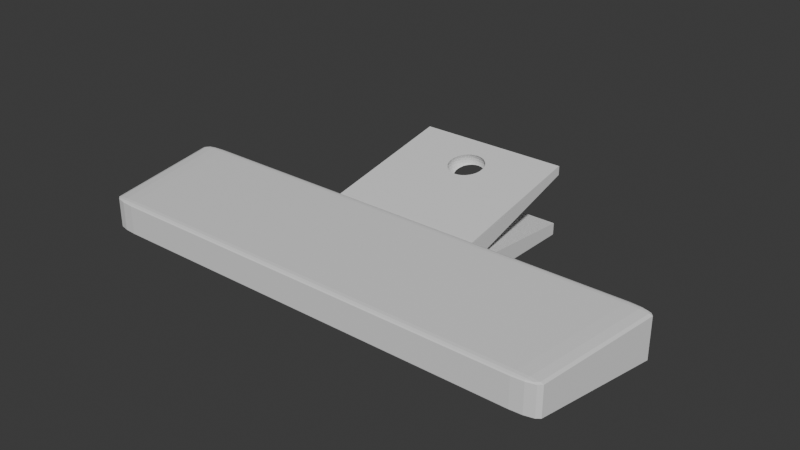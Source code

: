 # Source: ChipClip.blend  (saved by Blender 4.0.36; exported with 4.5.12 LTS)
import bpy
from mathutils import Matrix  # noqa: F401  (used for matrix-valued properties, if any)

bpy.ops.wm.read_factory_settings(use_empty=True)
scene = bpy.context.scene
scene.name = 'Scene'

# ---- collections
col_collection = bpy.data.collections.new('Collection'); scene.collection.children.link(col_collection)

# ---- materials (node trees are filled in below, after node groups)
mat_material_002 = bpy.data.materials.new('Material.002')
mat_material_002.use_transparent_shadow = False

# ---- material node trees
mat_material_002.use_nodes = True; mat_material_002.node_tree.nodes.clear()
_N = mat_material_002.node_tree.nodes; _L = mat_material_002.node_tree.links
n0 = _N.new('ShaderNodeBsdfPrincipled'); n0.name = 'Principled BSDF'; n0.location = (10, 300)
n0.inputs[3].default_value = 1.45
n1 = _N.new('ShaderNodeOutputMaterial'); n1.name = 'Material Output'; n1.location = (300, 300)
_L.new(n0.outputs[0], n1.inputs[0])
n1.is_active_output = True

# ---- world
world_world = bpy.data.worlds.new('World'); scene.world = world_world
world_world.use_nodes = True; world_world.node_tree.nodes.clear()
_N = world_world.node_tree.nodes; _L = world_world.node_tree.links
n0 = _N.new('ShaderNodeOutputWorld'); n0.name = 'World Output'; n0.location = (300, 300)
n1 = _N.new('ShaderNodeBackground'); n1.name = 'Background'; n1.location = (10, 300)
n1.inputs[0].default_value = (0.05088, 0.05088, 0.05088, 1.0)
_L.new(n1.outputs[0], n0.inputs[0])
n0.is_active_output = True
world_world.color = (0.05088, 0.05088, 0.05088)
world_world.use_sun_shadow = False
world_world.sun_shadow_jitter_overblur = 0.0

# ---- meshes
me_cube_001 = bpy.data.meshes.new('Cube.001')
me_cube_001.from_pydata([(-0.9964, 0.9079, 0.0), (-0.9859, 0.9538, 0.0), (0.01154, 2.19, 1.244), (-0.9534, 0.9876, 0.0), (0.01154, 2.149, 1.471), (-0.9078, 1.0, 0.0), (0.01154, 2.143, 1.594), (-0.9253, -0.9079, 0.0), (-0.9112, -0.9538, 0.0), (-0.876, -0.9876, 5.96e-08), (-0.8295, -1.0, 0.0), (-0.833, -0.9087, -0.7421), (-0.8295, -1.0, -0.6376), (0.001412, 2.229, 1.149), (-0.9253, -0.9079, -0.6492), (-0.0003687, 2.195, 1.244), (-0.8312, -0.9544, -0.7238), (-0.001692, 2.17, 1.353), (-0.879, -0.9084, -0.7295), (-0.002506, 2.154, 1.471), (-0.8754, -0.9522, -0.7118), (-0.002782, 2.149, 1.594), (-0.876, -0.9876, -0.639), (-0.8299, -0.9879, -0.6854), (-0.8745, -0.9758, -0.6848), (-0.9129, -0.9081, -0.6954), (-0.9112, -0.9538, -0.6433), (-0.8992, -0.952, -0.6878), (-0.8295, -1.0, 0.6376), (-0.833, -0.9087, 0.7421), (-0.9253, -0.9079, 0.6492), (-0.8299, -0.9879, 0.6854), (-0.008323, 2.24, 1.149), (-0.876, -0.9876, 0.639), (-0.01182, 2.208, 1.244), (-0.8745, -0.9758, 0.6848), (-0.879, -0.9084, 0.7295), (-0.01441, 2.184, 1.353), (-0.8312, -0.9544, 0.7238), (-0.01601, 2.17, 1.471), (-0.8754, -0.9522, 0.7118), (-0.01655, 2.165, 1.594), (-0.9112, -0.9538, 0.6433), (-0.9129, -0.9081, 0.6954), (-0.8992, -0.952, 0.6878), (-0.9042, 0.9087, -0.9877), (-0.9964, 0.9079, -0.8946), (-0.9078, 1.0, -0.9078), (-0.9502, 0.9084, -0.975), (-0.906, 0.9544, -0.9817), (-0.95, 0.9522, -0.9692), (-0.9859, 0.9538, -0.901), (-0.9841, 0.9082, -0.9409), (-0.01729, 2.259, 1.149), (-0.02236, 2.23, 1.244), (-0.9738, 0.952, -0.9451), (-0.9073, 0.9879, -0.9524), (-0.02613, 2.208, 1.353), (-0.9534, 0.9876, -0.9059), (-0.02845, 2.195, 1.471), (-0.951, 0.9758, -0.9485), (-0.02924, 2.19, 1.594), (-0.9042, 0.9087, 0.9877), (-0.9078, 1.0, 0.9078), (-0.9964, 0.9079, 0.8946), (-0.906, 0.9544, 0.9817), (-0.9502, 0.9084, 0.975), (-0.95, 0.9522, 0.9692), (-0.9534, 0.9876, 0.9059), (-0.9073, 0.9879, 0.9524), (-0.951, 0.9758, 0.9485), (-0.9841, 0.9082, 0.9409), (-0.9859, 0.9538, 0.901), (-0.02516, 2.284, 1.149), (-0.03161, 2.259, 1.244), (-0.9738, 0.952, 0.9451), (0.833, -0.9087, -0.7421), (-0.03641, 2.24, 1.353), (-0.03936, 2.229, 1.471), (0.9253, -0.9079, -0.6492), (-0.04036, 2.225, 1.594), (0.8295, -1.0, -0.6376), (0.879, -0.9084, -0.7295), (0.8312, -0.9544, -0.7238), (0.8754, -0.9522, -0.7118), (0.9112, -0.9538, -0.6433), (0.9129, -0.9081, -0.6954), (0.8992, -0.952, -0.6878), (0.8299, -0.9879, -0.6854), (0.876, -0.9876, -0.639), (0.8745, -0.9758, -0.6848), (0.833, -0.9087, 0.7421), (-0.03161, 2.314, 1.149), (0.8295, -1.0, 0.6376), (-0.0392, 2.294, 1.244), (0.9253, -0.9079, 0.6492), (0.8312, -0.9544, 0.7238), (-0.04484, 2.28, 1.353), (0.879, -0.9084, 0.7295), (-0.04831, 2.271, 1.471), (0.8754, -0.9522, 0.7118), (-0.04948, 2.268, 1.594), (0.876, -0.9876, 0.639), (0.8299, -0.9879, 0.6854), (0.8745, -0.9758, 0.6848), (0.9129, -0.9081, 0.6954), (0.9112, -0.9538, 0.6433), (0.8992, -0.952, 0.6878), (0.9042, 0.9087, -0.9877), (0.9078, 1.0, -0.9078), (0.9964, 0.9079, -0.8946), (0.906, 0.9544, -0.9817), (0.9502, 0.9084, -0.975), (0.95, 0.9522, -0.9692), (-0.03641, 2.348, 1.149), (-0.04484, 2.335, 1.244), (0.9534, 0.9876, -0.9059), (-0.0511, 2.325, 1.353), (0.9073, 0.9879, -0.9524), (0.951, 0.9758, -0.9485), (-0.05496, 2.319, 1.471), (0.9841, 0.9082, -0.9409), (-0.05626, 2.316, 1.594), (0.9859, 0.9538, -0.901), (0.9738, 0.952, -0.9451), (0.9042, 0.9087, 0.9877), (0.9964, 0.9079, 0.8946), (0.9078, 1.0, 0.9078), (0.9502, 0.9084, 0.975), (0.906, 0.9544, 0.9817), (0.95, 0.9522, 0.9692), (0.9859, 0.9538, 0.901), (0.9841, 0.9082, 0.9409), (0.9738, 0.952, 0.9451), (-0.04831, 2.378, 1.244), (0.9073, 0.9879, 0.9524), (0.9534, 0.9876, 0.9059), (-0.05496, 2.373, 1.353), (0.951, 0.9758, 0.9485), (-0.05906, 2.37, 1.471), (0.9964, 0.9079, 0.0), (-0.06044, 2.369, 1.594), (-0.05906, 2.37, 1.717), (0.9859, 0.9538, 0.0), (0.9534, 0.9876, 0.0), (0.9078, 1.0, 0.0), (0.8295, -1.0, 0.0), (0.876, -0.9876, 5.96e-08), (0.9112, -0.9538, 5.96e-08), (0.9253, -0.9079, 0.0), (-0.2794, 0.9087, -0.9877), (-0.2799, 0.9544, -0.9817), (-0.2803, 0.9879, -0.9524), (-0.2805, 1.0, -0.9078), (-0.2794, 0.9087, 0.9877), (-0.04948, 2.424, 1.244), (-0.2799, 0.9544, 0.9817), (-0.05626, 2.424, 1.353), (-0.2803, 0.9879, 0.9524), (-0.06044, 2.424, 1.471), (-0.2805, 1.0, 0.9078), (-0.06185, 2.424, 1.594), (-0.06044, 2.424, 1.717), (-0.2574, -0.9087, -0.7421), (-0.2568, -0.9544, -0.7238), (-0.2564, -0.9879, -0.6854), (-0.2563, -1.0, -0.6376), (-0.2574, -0.9087, 0.7421), (-0.2568, -0.9544, 0.7238), (-0.2564, -0.9879, 0.6854), (-0.2563, -1.0, 0.6376), (-0.2805, 1.0, 0.0), (-0.2563, -1.0, 0.0), (0.313, 0.9544, -0.9817), (0.3135, 0.9879, -0.9524), (-0.04831, 2.469, 1.244), (0.3137, 1.0, -0.9078), (-0.05496, 2.475, 1.353), (-0.05906, 2.478, 1.471), (0.3124, 0.9087, 0.9877), (0.2878, -0.9087, -0.7421), (-0.06044, 2.479, 1.594), (0.2872, -0.9544, 0.7238), (-0.05906, 2.478, 1.717), (0.2868, -0.9879, 0.6854), (0.2866, -1.0, 0.6376), (0.3137, 1.0, 0.0), (0.3124, 0.9087, -0.9877), (0.313, 0.9544, 0.9817), (0.3135, 0.9879, 0.9524), (0.3137, 1.0, 0.9078), (0.2872, -0.9544, -0.7238), (0.2868, -0.9879, -0.6854), (0.2866, -1.0, -0.6376), (0.2878, -0.9087, 0.7421), (0.2866, -1.0, 0.0), (-0.0511, 2.523, 1.353), (-0.05496, 2.529, 1.471), (0.3135, 2.984, 2.098), (-0.2803, 2.984, 2.098), (-0.05626, 2.531, 1.594), (0.3137, 2.996, 2.079), (-0.05496, 2.529, 1.717), (-0.2805, 2.996, 2.079), (-0.2805, 2.996, 1.686), (0.3137, 2.996, 1.686), (-0.2805, 2.956, -0.5075), (-0.2805, 2.956, -1.018), (-0.2803, 2.944, -1.043), (0.3135, 2.944, -1.043), (0.3137, 2.956, -1.018), (0.3137, 2.956, -0.5075), (-0.04484, 2.568, 1.353), (-0.04831, 2.577, 1.471), (-0.04948, 2.58, 1.594), (-0.04831, 2.577, 1.717), (-0.04484, 2.568, 1.835), (-0.03936, 2.619, 1.471), (-0.04036, 2.622, 1.594), (-0.03936, 2.619, 1.717), (-0.03641, 2.607, 1.835), (-0.02845, 2.653, 1.471), (-0.02924, 2.657, 1.594), (-0.02845, 2.653, 1.717), (-0.02613, 2.64, 1.835), (-0.01601, 2.678, 1.471), (-0.01655, 2.683, 1.594), (-0.01601, 2.678, 1.717), (-0.01441, 2.664, 1.835), (-0.002506, 2.694, 1.471), (-0.002782, 2.699, 1.594), (-0.002506, 2.694, 1.717), (-0.001692, 2.678, 1.835), (0.01154, 2.699, 1.471), (0.01154, 2.705, 1.594), (0.01154, 2.699, 1.717), (0.01154, 2.683, 1.835), (0.02558, 2.694, 1.471), (0.02585, 2.699, 1.594), (0.02558, 2.694, 1.717), (0.02476, 2.678, 1.835), (0.03908, 2.678, 1.471), (0.03962, 2.683, 1.594), (0.03908, 2.678, 1.717), (0.03748, 2.664, 1.835), (0.05152, 2.653, 1.471), (0.05231, 2.657, 1.594), (0.05152, 2.653, 1.717), (0.0492, 2.64, 1.835), (0.06243, 2.619, 1.471), (0.06343, 2.622, 1.594), (0.06243, 2.619, 1.717), (0.05948, 2.607, 1.835), (0.06791, 2.568, 1.353), (0.07138, 2.577, 1.471), (0.07255, 2.58, 1.594), (0.07138, 2.577, 1.717), (0.06791, 2.568, 1.835), (0.07417, 2.523, 1.353), (0.07803, 2.529, 1.471), (0.07934, 2.531, 1.594), (0.07803, 2.529, 1.717), (0.07138, 2.469, 1.244), (0.07803, 2.475, 1.353), (0.08213, 2.478, 1.471), (0.08351, 2.479, 1.594), (0.08213, 2.478, 1.717), (0.07255, 2.424, 1.244), (0.07934, 2.424, 1.353), (0.08351, 2.424, 1.471), (0.08492, 2.424, 1.594), (0.08351, 2.424, 1.717), (0.07138, 2.378, 1.244), (0.07803, 2.373, 1.353), (0.08213, 2.37, 1.471), (0.08351, 2.369, 1.594), (0.08213, 2.37, 1.717), (0.05948, 2.348, 1.149), (0.06791, 2.335, 1.244), (0.07417, 2.325, 1.353), (0.07803, 2.319, 1.471), (0.07934, 2.316, 1.594), (0.05468, 2.314, 1.149), (0.06227, 2.294, 1.244), (0.06791, 2.28, 1.353), (0.07138, 2.271, 1.471), (0.07255, 2.268, 1.594), (0.04823, 2.284, 1.149), (0.05468, 2.259, 1.244), (0.05948, 2.24, 1.353), (0.06243, 2.229, 1.471), (0.06343, 2.225, 1.594), (0.04037, 2.259, 1.149), (0.04544, 2.23, 1.244), (0.0492, 2.208, 1.353), (0.05152, 2.195, 1.471), (0.05231, 2.19, 1.594), (0.03139, 2.24, 1.149), (0.03489, 2.208, 1.244), (0.03748, 2.184, 1.353), (0.03908, 2.17, 1.471), (0.03962, 2.165, 1.594), (0.02166, 2.229, 1.149), (0.02344, 2.195, 1.244), (0.02476, 2.17, 1.353), (0.02558, 2.154, 1.471), (0.02585, 2.149, 1.594), (0.01154, 2.225, 1.149), (0.01154, 2.165, 1.353), (-0.05832, 2.424, 1.777), (-0.05503, 2.319, 1.717), (-0.05803, 2.371, 1.746), (-0.05595, 2.475, 1.806), (-0.05114, 2.523, 1.834), (-0.05083, 2.525, 1.835), (-0.04858, 2.27, 1.688), (-0.05497, 2.319, 1.716), (-0.04365, 2.565, 1.858), (-0.002725, 2.15, 1.619), (-0.0007493, 2.66, 1.912), (0.01154, 2.144, 1.616), (-0.0164, 2.166, 1.628), (-0.02892, 2.192, 1.644), (-0.03979, 2.228, 1.664), (-0.03451, 2.6, 1.878), (-0.02409, 2.628, 1.894), (-0.01273, 2.648, 1.905), (0.01154, 2.664, 1.915), (0.0258, 2.15, 1.619), (0.02382, 2.66, 1.912), (0.08139, 2.424, 1.777), (0.0811, 2.371, 1.746), (0.0781, 2.319, 1.717), (0.07903, 2.475, 1.806), (0.07165, 2.27, 1.688), (0.07804, 2.319, 1.716), (0.07421, 2.523, 1.834), (0.0739, 2.525, 1.835), (0.06672, 2.565, 1.858), (0.05199, 2.192, 1.644), (0.06286, 2.228, 1.664), (0.05758, 2.6, 1.878), (0.04716, 2.628, 1.894), (0.0358, 2.648, 1.905), (0.03947, 2.166, 1.628), (-0.04808, 2.469, 1.242), (-0.0481, 2.472, 1.244), (-0.04558, 2.424, 1.203), (-0.047, 2.517, 1.282), (-0.04322, 2.564, 1.322), (-0.02798, 2.323, 1.118), (-0.03534, 2.35, 1.14), (-0.03731, 2.359, 1.149), (-0.0413, 2.384, 1.169), (-0.03778, 2.601, 1.353), (-0.03655, 2.608, 1.359), (-0.02684, 2.644, 1.389), (0.01154, 2.268, 1.071), (0.003512, 2.27, 1.073), (-0.0022, 2.688, 1.427), (-0.01521, 2.671, 1.412), (0.01154, 2.694, 1.431), (0.02756, 2.276, 1.078), (0.02527, 2.688, 1.427), (0.07115, 2.469, 1.242), (0.07117, 2.472, 1.244), (0.06865, 2.424, 1.203), (0.07008, 2.517, 1.282), (0.06038, 2.359, 1.149), (0.06437, 2.384, 1.169), (0.06629, 2.564, 1.322), (0.06085, 2.601, 1.353), (0.05962, 2.608, 1.359), (0.03552, 2.287, 1.087), (0.04338, 2.302, 1.1), (0.05105, 2.323, 1.118), (0.05841, 2.35, 1.14), (0.04991, 2.644, 1.389), (0.03828, 2.671, 1.412), (-0.0203, 2.302, 1.1), (-0.01245, 2.287, 1.087), (-0.004492, 2.276, 1.078), (0.01956, 2.27, 1.073)], [], [(172, 170, 28, 10), (140, 126, 95, 149), (106, 148, 149, 95), (154, 62, 29, 167), (7, 30, 64, 0), (186, 190, 127, 145), (11, 16, 20, 18), (16, 23, 24, 20), (12, 22, 24, 23), (22, 26, 27, 24), (14, 25, 27, 26), (25, 18, 20, 27), (20, 24, 27), (28, 31, 35, 33), (31, 38, 40, 35), (29, 36, 40, 38), (36, 43, 44, 40), (30, 42, 44, 43), (42, 33, 35, 44), (35, 40, 44), (45, 48, 50, 49), (48, 52, 55, 50), (46, 51, 55, 52), (51, 58, 60, 55), (47, 56, 60, 58), (56, 49, 50, 60), (50, 55, 60), (62, 65, 67, 66), (65, 69, 70, 67), (63, 68, 70, 69), (68, 72, 75, 70), (64, 71, 75, 72), (71, 66, 67, 75), (67, 70, 75), (76, 82, 84, 83), (82, 86, 87, 84), (79, 85, 87, 86), (85, 89, 90, 87), (81, 88, 90, 89), (88, 83, 84, 90), (84, 87, 90), (91, 96, 100, 98), (96, 103, 104, 100), (93, 102, 104, 103), (102, 106, 107, 104), (95, 105, 107, 106), (105, 98, 100, 107), (100, 104, 107), (108, 111, 113, 112), (111, 118, 119, 113), (109, 116, 119, 118), (116, 123, 124, 119), (110, 121, 124, 123), (121, 112, 113, 124), (113, 119, 124), (125, 128, 130, 129), (128, 132, 133, 130), (126, 131, 133, 132), (131, 136, 138, 133), (127, 135, 138, 136), (135, 129, 130, 138), (130, 133, 138), (45, 11, 18, 48), (48, 18, 25, 52), (52, 25, 14, 46), (10, 28, 33, 9), (9, 33, 42, 8), (8, 42, 30, 7), (29, 62, 66, 36), (36, 66, 71, 43), (43, 71, 64, 30), (5, 47, 58, 3), (3, 58, 51, 1), (1, 51, 46, 0), (150, 45, 49, 151), (151, 49, 56, 152), (152, 56, 47, 153), (179, 125, 129, 188), (188, 129, 135, 189), (189, 135, 127, 190), (140, 110, 123, 143), (143, 123, 116, 144), (144, 116, 109, 145), (76, 108, 112, 82), (82, 112, 121, 86), (86, 121, 110, 79), (125, 91, 98, 128), (128, 98, 105, 132), (132, 105, 95, 126), (146, 81, 89, 147), (147, 89, 85, 148), (148, 85, 79, 149), (180, 76, 83, 191), (191, 83, 88, 192), (192, 88, 81, 193), (167, 29, 38, 168), (168, 38, 31, 169), (169, 31, 28, 170), (187, 108, 76, 180), (102, 147, 148, 106), (93, 146, 147, 102), (136, 144, 145, 127), (131, 143, 144, 136), (126, 140, 143, 131), (72, 1, 0, 64), (68, 3, 1, 72), (63, 5, 3, 68), (26, 8, 7, 14), (22, 9, 8, 26), (12, 10, 9, 22), (176, 186, 145, 109), (14, 7, 0, 46), (110, 140, 149, 79), (166, 172, 10, 12), (193, 195, 172, 166), (47, 5, 171, 153), (45, 150, 163, 11), (184, 169, 170, 185), (182, 168, 169, 184), (194, 167, 168, 182), (23, 165, 166, 12), (16, 164, 165, 23), (11, 163, 164, 16), (69, 158, 160, 63), (65, 156, 158, 69), (62, 154, 156, 65), (186, 176, 210, 211), (173, 151, 152, 174), (187, 150, 151, 173), (5, 63, 160, 171), (179, 154, 167, 194), (195, 185, 170, 172), (146, 93, 185, 195), (125, 179, 194, 91), (108, 187, 173, 111), (111, 173, 174, 118), (118, 174, 176, 109), (91, 194, 182, 96), (96, 182, 184, 103), (103, 184, 185, 93), (81, 146, 195, 193), (176, 174, 209, 210), (150, 187, 180, 163), (165, 192, 193, 166), (164, 191, 192, 165), (163, 180, 191, 164), (160, 158, 199, 203), (156, 188, 189, 158), (154, 179, 188, 156), (190, 186, 205, 201), (199, 198, 201, 203), (204, 203, 201, 205), (319, 199, 158, 189, 198, 329, 343, 342, 341, 338, 337, 336, 333, 330, 331, 332, 335, 334, 340, 339, 344, 328, 320, 318, 321, 322, 323, 315, 316, 310, 311, 309, 312, 313, 314, 317, 324, 325, 326), (329, 198, 199, 319, 327), (189, 190, 201, 198), (171, 160, 203, 204), (359, 204, 205, 363, 361), (363, 205, 186, 171, 204, 359, 360, 356, 355, 354, 349, 348, 346, 345, 347, 353, 352, 351, 350, 379, 380, 381, 358, 357, 382, 362, 373, 374, 375, 376, 368, 369, 366, 364, 365, 367, 370, 371, 372, 377, 378), (209, 208, 207, 210), (207, 206, 211, 210), (153, 171, 206, 207), (152, 153, 207, 208), (174, 152, 208, 209), (171, 186, 211, 206), (13, 307, 357, 358), (15, 2, 307, 13), (308, 2, 15, 17), (19, 4, 308, 17), (21, 6, 4, 19), (6, 21, 318, 320), (318, 21, 41, 321), (32, 13, 358, 381), (34, 15, 13, 32), (37, 17, 15, 34), (19, 17, 37, 39), (21, 19, 39, 41), (54, 34, 32, 53), (37, 34, 54, 57), (39, 37, 57, 59), (41, 39, 59, 61), (321, 41, 61, 322), (53, 32, 381, 380), (322, 61, 80, 323), (73, 53, 380, 379), (54, 53, 73, 74), (57, 54, 74, 77), (59, 57, 77, 78), (61, 59, 78, 80), (77, 74, 94, 97), (78, 77, 97, 99), (80, 78, 99, 101), (323, 80, 101, 315), (92, 73, 379, 350), (74, 73, 92, 94), (351, 114, 92, 350), (94, 92, 114, 115), (97, 94, 115, 117), (99, 97, 117, 120), (101, 99, 120, 122), (315, 101, 122, 316), (117, 115, 134, 137), (120, 117, 137, 139), (122, 120, 139, 141), (316, 122, 141, 142, 310), (142, 311, 310), (114, 351, 352), (115, 114, 352, 353, 134), (311, 142, 162, 309), (347, 155, 134, 353), (137, 134, 155, 157), (139, 137, 157, 159), (141, 139, 159, 161), (142, 141, 161, 162), (159, 157, 177, 178), (161, 159, 178, 181), (162, 161, 181, 183), (309, 162, 183, 312), (345, 175, 155, 347), (157, 155, 175, 177), (346, 175, 345), (177, 175, 346, 348, 196), (178, 177, 196, 197), (181, 178, 197, 200), (183, 181, 200, 202), (183, 202, 313, 312), (200, 197, 213, 214), (202, 200, 214, 215), (202, 215, 216, 314, 313), (216, 317, 314), (349, 212, 196, 348), (197, 196, 212, 213), (354, 212, 349), (213, 212, 354, 355, 217), (214, 213, 217, 218), (215, 214, 218, 219), (216, 215, 219, 220), (216, 220, 324, 317), (218, 217, 221, 222), (219, 218, 222, 223), (220, 219, 223, 224), (220, 224, 325, 324), (356, 221, 217, 355), (360, 225, 221, 356), (222, 221, 225, 226), (223, 222, 226, 227), (224, 223, 227, 228), (224, 228, 326, 325), (227, 226, 230, 231), (228, 227, 231, 232), (228, 232, 319, 326), (359, 229, 225, 360), (226, 225, 229, 230), (361, 233, 229, 359), (230, 229, 233, 234), (231, 230, 234, 235), (232, 231, 235, 236), (319, 232, 236, 327), (235, 234, 238, 239), (236, 235, 239, 240), (327, 236, 240, 329), (363, 237, 233, 361), (234, 233, 237, 238), (378, 241, 237, 363), (242, 238, 237, 241), (239, 238, 242, 243), (240, 239, 243, 244), (240, 244, 343, 329), (244, 243, 247, 248), (244, 248, 342, 343), (377, 245, 241, 378), (246, 242, 241, 245), (243, 242, 246, 247), (372, 249, 245, 377), (250, 246, 245, 249), (247, 246, 250, 251), (248, 247, 251, 252), (248, 252, 341, 342), (341, 252, 257, 338), (370, 253, 371), (371, 253, 254, 249, 372), (255, 250, 249, 254), (251, 250, 255, 256), (252, 251, 256, 257), (259, 254, 253, 258), (260, 255, 254, 259), (256, 255, 260, 261), (257, 256, 261, 336, 337), (338, 257, 337), (367, 258, 253, 370), (364, 262, 365), (262, 263, 258, 367, 365), (264, 259, 258, 263), (265, 260, 259, 264), (261, 260, 265, 266), (261, 266, 333, 336), (270, 265, 264, 269), (266, 265, 270, 271), (266, 271, 330, 333), (366, 267, 262, 364), (268, 263, 262, 267), (269, 264, 263, 268), (272, 267, 366, 369), (273, 268, 267, 272), (274, 269, 268, 273), (270, 269, 274, 275), (276, 271, 270, 275), (271, 276, 331, 330), (275, 274, 280, 281), (276, 275, 281, 335, 332), (276, 332, 331), (277, 368, 376), (368, 277, 278, 272, 369), (273, 272, 278, 279), (274, 273, 279, 280), (278, 277, 282, 283), (279, 278, 283, 284), (280, 279, 284, 285), (281, 280, 285, 286), (281, 286, 334, 335), (282, 277, 376, 375), (286, 291, 340, 334), (287, 282, 375, 374), (283, 282, 287, 288), (284, 283, 288, 289), (285, 284, 289, 290), (286, 285, 290, 291), (289, 288, 293, 294), (290, 289, 294, 295), (291, 290, 295, 296), (291, 296, 339, 340), (292, 287, 374, 373), (288, 287, 292, 293), (297, 292, 373, 362), (293, 292, 297, 298), (294, 293, 298, 299), (295, 294, 299, 300), (296, 295, 300, 301), (296, 301, 344, 339), (299, 298, 303, 304), (300, 299, 304, 305), (301, 300, 305, 306), (301, 306, 328, 344), (302, 297, 362, 382), (298, 297, 302, 303), (307, 302, 382, 357), (2, 303, 302, 307), (308, 304, 303, 2), (4, 305, 304, 308), (6, 306, 305, 4), (306, 6, 320, 328)])
_uv = me_cube_001.uv_layers.new(name='UVMap')
_uv.uv.foreach_set('vector', [0.5, 0.9098, 0.6092, 0.9098, 0.6092, 0.9875, 0.5, 0.9875, 0.5, 0.5115, 0.6128, 0.5115, 0.61, 0.7385, 0.5, 0.7385, 0.6097, 0.7443, 0.5, 0.7443, 0.5, 0.7385, 0.61, 0.7385, 0.785, 0.5114, 0.8633, 0.5114, 0.8627, 0.7386, 0.7848, 0.7386, 0.5, 0.01151, 0.61, 0.01151, 0.6128, 0.2385, 0.5, 0.2385, 0.5, 0.4142, 0.6135, 0.4142, 0.6135, 0.4885, 0.5, 0.4885, 0.1373, 0.7386, 0.1373, 0.75, 0.125, 0.7447, 0.125, 0.739, 0.375, 0.9877, 0.3826, 0.9876, 0.3827, 1.0, 0.374, 1.0, 0.3908, 0.9875, 0.3905, 1.0, 0.3827, 1.0, 0.3826, 0.9876, 0.3905, 0.0, 0.3903, 0.00572, 0.3828, 0.005875, 0.3827, 0.0, 0.39, 0.01151, 0.3824, 0.01142, 0.3828, 0.005875, 0.3903, 0.00572, 0.3824, 0.01142, 0.375, 0.01102, 0.375, 0.005335, 0.3828, 0.005875, 0.375, 0.005335, 0.3827, 0.0, 0.3828, 0.005875, 0.6092, 0.9875, 0.6174, 0.9876, 0.6173, 1.0, 0.6095, 1.0, 0.6174, 0.9876, 0.625, 0.9877, 0.626, 1.0, 0.6173, 1.0, 0.8627, 0.7386, 0.875, 0.739, 0.875, 0.7447, 0.8627, 0.75, 0.625, 0.01102, 0.6176, 0.01142, 0.6172, 0.005875, 0.625, 0.005335, 0.61, 0.01151, 0.6097, 0.00572, 0.6172, 0.005875, 0.6176, 0.01142, 0.6097, 0.00572, 0.6095, 0.0, 0.6173, 0.0, 0.6172, 0.005875, 0.6173, 0.0, 0.625, 0.005335, 0.6172, 0.005875, 0.1367, 0.5114, 0.125, 0.5119, 0.125, 0.5066, 0.1367, 0.5, 0.375, 0.2381, 0.3812, 0.2385, 0.3813, 0.2439, 0.375, 0.2434, 0.3872, 0.2385, 0.3869, 0.2442, 0.3813, 0.2439, 0.3812, 0.2385, 0.3869, 0.2442, 0.3868, 0.2558, 0.3814, 0.2561, 0.3813, 0.2439, 0.3865, 0.2615, 0.381, 0.2616, 0.3814, 0.2561, 0.3868, 0.2558, 0.381, 0.2616, 0.375, 0.2617, 0.3759, 0.2503, 0.3814, 0.2561, 0.375, 0.2434, 0.3813, 0.2439, 0.3812, 0.2467, 0.8633, 0.5114, 0.8633, 0.5, 0.875, 0.5066, 0.875, 0.5119, 0.625, 0.2617, 0.619, 0.2616, 0.6186, 0.2561, 0.6241, 0.2503, 0.6135, 0.2615, 0.6132, 0.2558, 0.6186, 0.2561, 0.619, 0.2616, 0.6132, 0.2558, 0.6131, 0.2442, 0.6187, 0.2439, 0.6186, 0.2561, 0.6128, 0.2385, 0.6188, 0.2385, 0.6187, 0.2439, 0.6131, 0.2442, 0.6188, 0.2385, 0.625, 0.2381, 0.625, 0.2434, 0.6187, 0.2439, 0.625, 0.2434, 0.6188, 0.2467, 0.6187, 0.2439, 0.3627, 0.7386, 0.3689, 0.7388, 0.3687, 0.75, 0.3627, 0.75, 0.3689, 0.7388, 0.3824, 0.7386, 0.3828, 0.7441, 0.3687, 0.75, 0.39, 0.7385, 0.3903, 0.7443, 0.3828, 0.7441, 0.3824, 0.7386, 0.3903, 0.7443, 0.3905, 0.7562, 0.3827, 0.7564, 0.3828, 0.7441, 0.3908, 0.7625, 0.3826, 0.7624, 0.3827, 0.7564, 0.3905, 0.7562, 0.3826, 0.7624, 0.375, 0.7623, 0.375, 0.7563, 0.3827, 0.7564, 0.375, 0.7563, 0.3822, 0.753, 0.3827, 0.7564, 0.6373, 0.7386, 0.6373, 0.75, 0.6313, 0.75, 0.6311, 0.7388, 0.625, 0.7623, 0.6174, 0.7624, 0.6173, 0.7564, 0.625, 0.7563, 0.6092, 0.7625, 0.6095, 0.7562, 0.6173, 0.7564, 0.6174, 0.7624, 0.6095, 0.7562, 0.6097, 0.7443, 0.6172, 0.7441, 0.6173, 0.7564, 0.61, 0.7385, 0.6176, 0.7386, 0.6172, 0.7441, 0.6097, 0.7443, 0.6176, 0.7386, 0.6311, 0.7388, 0.6313, 0.75, 0.6172, 0.7441, 0.625, 0.7563, 0.6173, 0.7564, 0.6178, 0.753, 0.3633, 0.5114, 0.3633, 0.5, 0.3688, 0.5, 0.3691, 0.5117, 0.375, 0.4883, 0.381, 0.4884, 0.3814, 0.4939, 0.375, 0.4938, 0.3865, 0.4885, 0.3868, 0.4942, 0.3814, 0.4939, 0.381, 0.4884, 0.3868, 0.4942, 0.3869, 0.5058, 0.3813, 0.5061, 0.3814, 0.4939, 0.3872, 0.5115, 0.3812, 0.5115, 0.3813, 0.5061, 0.3869, 0.5058, 0.3812, 0.5115, 0.3691, 0.5117, 0.3688, 0.5, 0.3813, 0.5061, 0.375, 0.4938, 0.3814, 0.4939, 0.3819, 0.4967, 0.6367, 0.5114, 0.6309, 0.5117, 0.6312, 0.5, 0.6367, 0.5, 0.6309, 0.5117, 0.6188, 0.5115, 0.6187, 0.5061, 0.6312, 0.5, 0.6128, 0.5115, 0.6131, 0.5058, 0.6187, 0.5061, 0.6188, 0.5115, 0.6131, 0.5058, 0.6132, 0.4942, 0.6186, 0.4939, 0.6187, 0.5061, 0.6135, 0.4885, 0.619, 0.4884, 0.6186, 0.4939, 0.6132, 0.4942, 0.619, 0.4884, 0.625, 0.4883, 0.625, 0.4938, 0.6186, 0.4939, 0.625, 0.4938, 0.6181, 0.4967, 0.6186, 0.4939, 0.1367, 0.5114, 0.1373, 0.7386, 0.125, 0.739, 0.125, 0.5119, 0.375, 0.2381, 0.375, 0.01102, 0.3824, 0.01142, 0.3812, 0.2385, 0.3812, 0.2385, 0.3824, 0.01142, 0.39, 0.01151, 0.3872, 0.2385, 0.5, 0.9875, 0.6092, 0.9875, 0.6095, 1.0, 0.5, 1.0, 0.5, 0.0, 0.6095, 0.0, 0.6097, 0.00572, 0.5, 0.00572, 0.5, 0.00572, 0.6097, 0.00572, 0.61, 0.01151, 0.5, 0.01151, 0.8627, 0.7386, 0.8633, 0.5114, 0.875, 0.5119, 0.875, 0.739, 0.625, 0.01102, 0.625, 0.2381, 0.6188, 0.2385, 0.6176, 0.01142, 0.6176, 0.01142, 0.6188, 0.2385, 0.6128, 0.2385, 0.61, 0.01151, 0.5, 0.2615, 0.3865, 0.2615, 0.3868, 0.2558, 0.5, 0.2558, 0.5, 0.2558, 0.3868, 0.2558, 0.3869, 0.2442, 0.5, 0.2442, 0.5, 0.2442, 0.3869, 0.2442, 0.3872, 0.2385, 0.5, 0.2385, 0.215, 0.5114, 0.1367, 0.5114, 0.1367, 0.5, 0.215, 0.5, 0.375, 0.34, 0.375, 0.2617, 0.381, 0.2616, 0.381, 0.34, 0.381, 0.34, 0.381, 0.2616, 0.3865, 0.2615, 0.3865, 0.3399, 0.7109, 0.5114, 0.6367, 0.5114, 0.6367, 0.5, 0.7109, 0.5, 0.625, 0.4141, 0.625, 0.4883, 0.619, 0.4884, 0.619, 0.4142, 0.619, 0.4142, 0.619, 0.4884, 0.6135, 0.4885, 0.6135, 0.4142, 0.5, 0.5115, 0.3872, 0.5115, 0.3869, 0.5058, 0.5, 0.5058, 0.5, 0.5058, 0.3869, 0.5058, 0.3868, 0.4942, 0.5, 0.4942, 0.5, 0.4942, 0.3868, 0.4942, 0.3865, 0.4885, 0.5, 0.4885, 0.3627, 0.7386, 0.3633, 0.5114, 0.3691, 0.5117, 0.3689, 0.7388, 0.3689, 0.7388, 0.3691, 0.5117, 0.3812, 0.5115, 0.3824, 0.7386, 0.3824, 0.7386, 0.3812, 0.5115, 0.3872, 0.5115, 0.39, 0.7385, 0.6367, 0.5114, 0.6373, 0.7386, 0.6311, 0.7388, 0.6309, 0.5117, 0.6309, 0.5117, 0.6311, 0.7388, 0.6176, 0.7386, 0.6188, 0.5115, 0.6188, 0.5115, 0.6176, 0.7386, 0.61, 0.7385, 0.6128, 0.5115, 0.5, 0.7625, 0.3908, 0.7625, 0.3905, 0.7562, 0.5, 0.7562, 0.5, 0.7562, 0.3905, 0.7562, 0.3903, 0.7443, 0.5, 0.7443, 0.5, 0.7443, 0.3903, 0.7443, 0.39, 0.7385, 0.5, 0.7385, 0.2889, 0.7386, 0.3627, 0.7386, 0.3627, 0.75, 0.289, 0.75, 0.375, 0.836, 0.375, 0.7623, 0.3826, 0.7624, 0.3826, 0.8361, 0.3826, 0.8361, 0.3826, 0.7624, 0.3908, 0.7625, 0.3908, 0.8361, 0.7848, 0.7386, 0.8627, 0.7386, 0.8627, 0.75, 0.7848, 0.75, 0.625, 0.9098, 0.625, 0.9877, 0.6174, 0.9876, 0.6174, 0.9098, 0.6174, 0.9098, 0.6174, 0.9876, 0.6092, 0.9875, 0.6092, 0.9098, 0.2891, 0.5114, 0.3633, 0.5114, 0.3627, 0.7386, 0.2889, 0.7386, 0.6095, 0.7562, 0.5, 0.7562, 0.5, 0.7443, 0.6097, 0.7443, 0.6092, 0.7625, 0.5, 0.7625, 0.5, 0.7562, 0.6095, 0.7562, 0.6132, 0.4942, 0.5, 0.4942, 0.5, 0.4885, 0.6135, 0.4885, 0.6131, 0.5058, 0.5, 0.5058, 0.5, 0.4942, 0.6132, 0.4942, 0.6128, 0.5115, 0.5, 0.5115, 0.5, 0.5058, 0.6131, 0.5058, 0.6131, 0.2442, 0.5, 0.2442, 0.5, 0.2385, 0.6128, 0.2385, 0.6132, 0.2558, 0.5, 0.2558, 0.5, 0.2442, 0.6131, 0.2442, 0.6135, 0.2615, 0.5, 0.2615, 0.5, 0.2558, 0.6132, 0.2558, 0.3903, 0.00572, 0.5, 0.00572, 0.5, 0.01151, 0.39, 0.01151, 0.3905, 0.0, 0.5, 0.0, 0.5, 0.00572, 0.3903, 0.00572, 0.3908, 0.9875, 0.5, 0.9875, 0.5, 1.0, 0.3905, 1.0, 0.3865, 0.4142, 0.5, 0.4142, 0.5, 0.4885, 0.3865, 0.4885, 0.39, 0.01151, 0.5, 0.01151, 0.5, 0.2385, 0.3872, 0.2385, 0.3872, 0.5115, 0.5, 0.5115, 0.5, 0.7385, 0.39, 0.7385, 0.3908, 0.9098, 0.5, 0.9098, 0.5, 0.9875, 0.3908, 0.9875, 0.3908, 0.8361, 0.5, 0.8361, 0.5, 0.9098, 0.3908, 0.9098, 0.3865, 0.2615, 0.5, 0.2615, 0.5, 0.3399, 0.3865, 0.3399, 0.1367, 0.5114, 0.215, 0.5114, 0.2152, 0.7386, 0.1373, 0.7386, 0.6174, 0.8361, 0.6174, 0.9098, 0.6092, 0.9098, 0.6092, 0.8361, 0.625, 0.836, 0.625, 0.9098, 0.6174, 0.9098, 0.6174, 0.8361, 0.7111, 0.7386, 0.7848, 0.7386, 0.7848, 0.75, 0.711, 0.75, 0.3826, 0.9876, 0.3826, 0.9098, 0.3908, 0.9098, 0.3908, 0.9875, 0.375, 0.9877, 0.375, 0.9098, 0.3826, 0.9098, 0.3826, 0.9876, 0.1373, 0.7386, 0.2152, 0.7386, 0.2152, 0.75, 0.1373, 0.75, 0.619, 0.2616, 0.619, 0.34, 0.6135, 0.3399, 0.6135, 0.2615, 0.625, 0.2617, 0.625, 0.34, 0.619, 0.34, 0.619, 0.2616, 0.8633, 0.5114, 0.785, 0.5114, 0.785, 0.5, 0.8633, 0.5, 0.5, 0.4142, 0.3865, 0.4142, 0.3865, 0.4142, 0.5, 0.4142, 0.375, 0.4141, 0.375, 0.34, 0.381, 0.34, 0.381, 0.4142, 0.2891, 0.5114, 0.215, 0.5114, 0.215, 0.5, 0.2891, 0.5, 0.5, 0.2615, 0.6135, 0.2615, 0.6135, 0.3399, 0.5, 0.3399, 0.7109, 0.5114, 0.785, 0.5114, 0.7848, 0.7386, 0.7111, 0.7386, 0.5, 0.8361, 0.6092, 0.8361, 0.6092, 0.9098, 0.5, 0.9098, 0.5, 0.7625, 0.6092, 0.7625, 0.6092, 0.8361, 0.5, 0.8361, 0.6367, 0.5114, 0.7109, 0.5114, 0.7111, 0.7386, 0.6373, 0.7386, 0.3633, 0.5114, 0.2891, 0.5114, 0.2891, 0.5, 0.3633, 0.5, 0.375, 0.4883, 0.375, 0.4141, 0.381, 0.4142, 0.381, 0.4884, 0.381, 0.4884, 0.381, 0.4142, 0.3865, 0.4142, 0.3865, 0.4885, 0.6373, 0.7386, 0.7111, 0.7386, 0.711, 0.75, 0.6373, 0.75, 0.625, 0.7623, 0.625, 0.836, 0.6174, 0.8361, 0.6174, 0.7624, 0.6174, 0.7624, 0.6174, 0.8361, 0.6092, 0.8361, 0.6092, 0.7625, 0.3908, 0.7625, 0.5, 0.7625, 0.5, 0.8361, 0.3908, 0.8361, 0.3865, 0.4142, 0.381, 0.4142, 0.381, 0.4142, 0.3865, 0.4142, 0.215, 0.5114, 0.2891, 0.5114, 0.2889, 0.7386, 0.2152, 0.7386, 0.3826, 0.9098, 0.3826, 0.8361, 0.3908, 0.8361, 0.3908, 0.9098, 0.375, 0.9098, 0.375, 0.836, 0.3826, 0.8361, 0.3826, 0.9098, 0.2152, 0.7386, 0.2889, 0.7386, 0.289, 0.75, 0.2152, 0.75, 0.6135, 0.3399, 0.619, 0.34, 0.619, 0.34, 0.6135, 0.3399, 0.625, 0.34, 0.625, 0.4141, 0.619, 0.4142, 0.619, 0.34, 0.785, 0.5114, 0.7109, 0.5114, 0.7109, 0.5, 0.785, 0.5, 0.6135, 0.4142, 0.5, 0.4142, 0.5, 0.4142, 0.6135, 0.4142, 0.619, 0.34, 0.619, 0.4142, 0.6135, 0.4142, 0.6135, 0.3399, 0.5, 0.3399, 0.6135, 0.3399, 0.6135, 0.4142, 0.5, 0.4142, 0.619, 0.3749, 0.619, 0.34, 0.619, 0.34, 0.619, 0.4142, 0.619, 0.4142, 0.619, 0.378, 0.619, 0.3795, 0.619, 0.3809, 0.619, 0.3822, 0.619, 0.3833, 0.619, 0.3842, 0.619, 0.3843, 0.619, 0.3849, 0.619, 0.3852, 0.619, 0.3851, 0.619, 0.3848, 0.619, 0.3848, 0.619, 0.384, 0.619, 0.3829, 0.619, 0.3815, 0.619, 0.3799, 0.619, 0.3782, 0.619, 0.3764, 0.619, 0.3747, 0.619, 0.373, 0.619, 0.3714, 0.619, 0.37, 0.619, 0.3689, 0.619, 0.3681, 0.619, 0.3681, 0.619, 0.3677, 0.619, 0.3677, 0.619, 0.368, 0.619, 0.3686, 0.619, 0.3686, 0.619, 0.3695, 0.619, 0.3707, 0.619, 0.372, 0.619, 0.3734, 0.619, 0.378, 0.619, 0.4142, 0.619, 0.34, 0.619, 0.3749, 0.619, 0.3764, 0.619, 0.4142, 0.6135, 0.4142, 0.6135, 0.4142, 0.619, 0.4142, 0.5, 0.3399, 0.6135, 0.3399, 0.6135, 0.3399, 0.5, 0.3399, 0.5, 0.3747, 0.5, 0.3399, 0.5, 0.4142, 0.5, 0.3782, 0.5, 0.3764, 0.5, 0.3782, 0.5, 0.4142, 0.5, 0.4142, 0.5, 0.3399, 0.5, 0.3399, 0.5, 0.3747, 0.5, 0.3731, 0.5, 0.3716, 0.5, 0.3704, 0.5, 0.3703, 0.5, 0.3696, 0.5, 0.3691, 0.5, 0.369, 0.5, 0.369, 0.5, 0.3693, 0.5, 0.3698, 0.5, 0.3703, 0.5, 0.3706, 0.5, 0.3715, 0.5, 0.3725, 0.5, 0.3734, 0.5, 0.3744, 0.5, 0.3754, 0.5, 0.3764, 0.5, 0.3774, 0.5, 0.3784, 0.5, 0.3794, 0.5, 0.3804, 0.5, 0.3814, 0.5, 0.3823, 0.5, 0.3825, 0.5, 0.383, 0.5, 0.3836, 0.5, 0.3839, 0.5, 0.3839, 0.5, 0.3838, 0.5, 0.3833, 0.5, 0.3826, 0.5, 0.3825, 0.5, 0.3812, 0.5, 0.3798, 0.381, 0.4142, 0.381, 0.34, 0.3865, 0.3399, 0.3865, 0.4142, 0.3865, 0.3399, 0.5, 0.3399, 0.5, 0.4142, 0.3865, 0.4142, 0.3865, 0.3399, 0.5, 0.3399, 0.5, 0.3399, 0.3865, 0.3399, 0.381, 0.34, 0.3865, 0.3399, 0.3865, 0.3399, 0.381, 0.34, 0.381, 0.4142, 0.381, 0.34, 0.381, 0.34, 0.381, 0.4142, 0.5, 0.3399, 0.5, 0.4142, 0.5, 0.4142, 0.5, 0.3399, 0.7188, 0.75, 0.75, 0.75, 0.75, 0.8119, 0.7188, 0.8105, 0.7188, 0.6875, 0.75, 0.6875, 0.75, 0.75, 0.7188, 0.75, 0.75, 0.625, 0.75, 0.6875, 0.7188, 0.6875, 0.7188, 0.625, 0.7188, 0.5625, 0.75, 0.5625, 0.75, 0.625, 0.7188, 0.625, 0.7188, 0.5, 0.75, 0.5, 0.75, 0.5625, 0.7188, 0.5625, 0.75, 0.5, 0.7188, 0.5, 0.7188, 0.4871, 0.75, 0.4887, 0.7188, 0.4871, 0.7188, 0.5, 0.6875, 0.5, 0.6875, 0.4823, 0.6875, 0.75, 0.7188, 0.75, 0.7188, 0.8105, 0.6875, 0.8063, 0.6875, 0.6875, 0.7188, 0.6875, 0.7188, 0.75, 0.6875, 0.75, 0.6875, 0.625, 0.7188, 0.625, 0.7188, 0.6875, 0.6875, 0.6875, 0.7188, 0.5625, 0.7188, 0.625, 0.6875, 0.625, 0.6875, 0.5625, 0.7188, 0.5, 0.7188, 0.5625, 0.6875, 0.5625, 0.6875, 0.5, 0.6562, 0.6875, 0.6875, 0.6875, 0.6875, 0.75, 0.6562, 0.75, 0.6875, 0.625, 0.6875, 0.6875, 0.6562, 0.6875, 0.6562, 0.625, 0.6875, 0.5625, 0.6875, 0.625, 0.6562, 0.625, 0.6562, 0.5625, 0.6875, 0.5, 0.6875, 0.5625, 0.6562, 0.5625, 0.6562, 0.5, 0.6875, 0.4823, 0.6875, 0.5, 0.6562, 0.5, 0.6562, 0.4746, 0.6562, 0.75, 0.6875, 0.75, 0.6875, 0.8063, 0.6562, 0.799, 0.6562, 0.4746, 0.6562, 0.5, 0.625, 0.5, 0.625, 0.4643, 0.625, 0.75, 0.6562, 0.75, 0.6562, 0.799, 0.625, 0.7886, 0.6562, 0.6875, 0.6562, 0.75, 0.625, 0.75, 0.625, 0.6875, 0.6562, 0.625, 0.6562, 0.6875, 0.625, 0.6875, 0.625, 0.625, 0.6562, 0.5625, 0.6562, 0.625, 0.625, 0.625, 0.625, 0.5625, 0.6562, 0.5, 0.6562, 0.5625, 0.625, 0.5625, 0.625, 0.5, 0.625, 0.625, 0.625, 0.6875, 0.5938, 0.6875, 0.5938, 0.625, 0.625, 0.5625, 0.625, 0.625, 0.5938, 0.625, 0.5938, 0.5625, 0.625, 0.5, 0.625, 0.5625, 0.5938, 0.5625, 0.5938, 0.5, 0.625, 0.4643, 0.625, 0.5, 0.5938, 0.5, 0.5938, 0.4519, 0.5938, 0.75, 0.625, 0.75, 0.625, 0.7886, 0.5938, 0.7745, 0.625, 0.6875, 0.625, 0.75, 0.5938, 0.75, 0.5938, 0.6875, 0.5625, 0.7565, 0.5625, 0.75, 0.5938, 0.75, 0.5938, 0.7745, 0.5938, 0.6875, 0.5938, 0.75, 0.5625, 0.75, 0.5625, 0.6875, 0.5938, 0.625, 0.5938, 0.6875, 0.5625, 0.6875, 0.5625, 0.625, 0.5938, 0.5625, 0.5938, 0.625, 0.5625, 0.625, 0.5625, 0.5625, 0.5938, 0.5, 0.5938, 0.5625, 0.5625, 0.5625, 0.5625, 0.5, 0.5938, 0.4519, 0.5938, 0.5, 0.5625, 0.5, 0.5625, 0.4378, 0.5625, 0.625, 0.5625, 0.6875, 0.5312, 0.6875, 0.5312, 0.625, 0.5625, 0.5625, 0.5625, 0.625, 0.5312, 0.625, 0.5312, 0.5625, 0.5625, 0.5, 0.5625, 0.5625, 0.5312, 0.5625, 0.5312, 0.5, 0.5625, 0.4378, 0.5625, 0.5, 0.5312, 0.5, 0.5312, 0.4375, 0.562, 0.4375, 0.5312, 0.4375, 0.5312, 0.4218, 0.562, 0.4375, 0.5625, 0.75, 0.5625, 0.7565, 0.553, 0.75, 0.5625, 0.6875, 0.5625, 0.75, 0.553, 0.75, 0.5312, 0.7365, 0.5312, 0.6875, 0.5312, 0.4218, 0.5312, 0.4375, 0.5, 0.4375, 0.5, 0.4058, 0.5, 0.7142, 0.5, 0.6875, 0.5312, 0.6875, 0.5312, 0.7365, 0.5312, 0.625, 0.5312, 0.6875, 0.5, 0.6875, 0.5, 0.625, 0.5312, 0.5625, 0.5312, 0.625, 0.5, 0.625, 0.5, 0.5625, 0.5312, 0.5, 0.5312, 0.5625, 0.5, 0.5625, 0.5, 0.5, 0.5312, 0.4375, 0.5312, 0.5, 0.5, 0.5, 0.5, 0.4375, 0.5, 0.5625, 0.5, 0.625, 0.4688, 0.625, 0.4688, 0.5625, 0.5, 0.5, 0.5, 0.5625, 0.4688, 0.5625, 0.4687, 0.5, 0.5, 0.4375, 0.5, 0.5, 0.4687, 0.5, 0.4688, 0.4375, 0.5, 0.4058, 0.5, 0.4375, 0.4688, 0.4375, 0.4688, 0.3901, 0.4687, 0.6891, 0.4687, 0.6875, 0.5, 0.6875, 0.5, 0.7142, 0.5, 0.625, 0.5, 0.6875, 0.4687, 0.6875, 0.4688, 0.625, 0.4668, 0.6875, 0.4687, 0.6875, 0.4687, 0.6891, 0.4688, 0.625, 0.4687, 0.6875, 0.4668, 0.6875, 0.4375, 0.6659, 0.4375, 0.625, 0.4688, 0.5625, 0.4688, 0.625, 0.4375, 0.625, 0.4375, 0.5625, 0.4687, 0.5, 0.4688, 0.5625, 0.4375, 0.5625, 0.4375, 0.5, 0.4688, 0.4375, 0.4687, 0.5, 0.4375, 0.5, 0.4375, 0.4375, 0.4688, 0.4375, 0.4375, 0.4375, 0.4375, 0.3756, 0.4688, 0.3901, 0.4375, 0.5, 0.4375, 0.5625, 0.4062, 0.5625, 0.4062, 0.5, 0.4375, 0.4375, 0.4375, 0.5, 0.4062, 0.5, 0.4062, 0.4375, 0.4375, 0.4375, 0.4062, 0.4375, 0.4062, 0.375, 0.4361, 0.375, 0.4375, 0.3756, 0.4062, 0.375, 0.4062, 0.3619, 0.4361, 0.375, 0.4062, 0.643, 0.4062, 0.625, 0.4375, 0.625, 0.4375, 0.6659, 0.4375, 0.5625, 0.4375, 0.625, 0.4062, 0.625, 0.4062, 0.5625, 0.3801, 0.625, 0.4062, 0.625, 0.4062, 0.643, 0.4062, 0.5625, 0.4062, 0.625, 0.3801, 0.625, 0.375, 0.6219, 0.375, 0.5625, 0.4062, 0.5, 0.4062, 0.5625, 0.375, 0.5625, 0.375, 0.5, 0.4062, 0.4375, 0.4062, 0.5, 0.375, 0.5, 0.375, 0.4375, 0.4062, 0.375, 0.4062, 0.4375, 0.375, 0.4375, 0.375, 0.375, 0.4062, 0.375, 0.375, 0.375, 0.375, 0.3503, 0.4062, 0.3619, 0.375, 0.5, 0.375, 0.5625, 0.3438, 0.5625, 0.3437, 0.5, 0.375, 0.4375, 0.375, 0.5, 0.3437, 0.5, 0.3438, 0.4375, 0.375, 0.375, 0.375, 0.4375, 0.3438, 0.4375, 0.3438, 0.375, 0.375, 0.375, 0.3438, 0.375, 0.3438, 0.3411, 0.375, 0.3503, 0.3438, 0.6059, 0.3438, 0.5625, 0.375, 0.5625, 0.375, 0.6219, 0.3125, 0.5937, 0.3125, 0.5625, 0.3438, 0.5625, 0.3438, 0.6059, 0.3437, 0.5, 0.3438, 0.5625, 0.3125, 0.5625, 0.3125, 0.5, 0.3438, 0.4375, 0.3437, 0.5, 0.3125, 0.5, 0.3125, 0.4375, 0.3438, 0.375, 0.3438, 0.4375, 0.3125, 0.4375, 0.3125, 0.375, 0.3438, 0.375, 0.3125, 0.375, 0.3125, 0.3345, 0.3438, 0.3411, 0.3125, 0.4375, 0.3125, 0.5, 0.2812, 0.5, 0.2812, 0.4375, 0.3125, 0.375, 0.3125, 0.4375, 0.2812, 0.4375, 0.2812, 0.375, 0.3125, 0.375, 0.2812, 0.375, 0.2812, 0.3305, 0.3125, 0.3345, 0.2812, 0.586, 0.2812, 0.5625, 0.3125, 0.5625, 0.3125, 0.5937, 0.3125, 0.5, 0.3125, 0.5625, 0.2812, 0.5625, 0.2812, 0.5, 0.25, 0.5834, 0.25, 0.5625, 0.2812, 0.5625, 0.2812, 0.586, 0.2812, 0.5, 0.2812, 0.5625, 0.25, 0.5625, 0.25, 0.5, 0.2812, 0.4375, 0.2812, 0.5, 0.25, 0.5, 0.25, 0.4375, 0.2812, 0.375, 0.2812, 0.4375, 0.25, 0.4375, 0.25, 0.375, 0.2812, 0.3305, 0.2812, 0.375, 0.25, 0.375, 0.25, 0.3291, 0.25, 0.4375, 0.25, 0.5, 0.2187, 0.5, 0.2188, 0.4375, 0.25, 0.375, 0.25, 0.4375, 0.2188, 0.4375, 0.2188, 0.375, 0.25, 0.3291, 0.25, 0.375, 0.2188, 0.375, 0.2188, 0.3305, 0.2188, 0.586, 0.2188, 0.5625, 0.25, 0.5625, 0.25, 0.5834, 0.25, 0.5, 0.25, 0.5625, 0.2188, 0.5625, 0.2187, 0.5, 0.1875, 0.5937, 0.1875, 0.5625, 0.2188, 0.5625, 0.2188, 0.586, 0.1875, 0.5, 0.2187, 0.5, 0.2188, 0.5625, 0.1875, 0.5625, 0.2188, 0.4375, 0.2187, 0.5, 0.1875, 0.5, 0.1875, 0.4375, 0.2188, 0.375, 0.2188, 0.4375, 0.1875, 0.4375, 0.1875, 0.375, 0.2188, 0.375, 0.1875, 0.375, 0.1875, 0.3345, 0.2188, 0.3305, 0.1875, 0.375, 0.1875, 0.4375, 0.1562, 0.4375, 0.1563, 0.375, 0.1875, 0.375, 0.1563, 0.375, 0.1562, 0.3411, 0.1875, 0.3345, 0.1563, 0.6059, 0.1562, 0.5625, 0.1875, 0.5625, 0.1875, 0.5937, 0.1562, 0.5, 0.1875, 0.5, 0.1875, 0.5625, 0.1562, 0.5625, 0.1875, 0.4375, 0.1875, 0.5, 0.1562, 0.5, 0.1562, 0.4375, 0.125, 0.6219, 0.125, 0.5625, 0.1562, 0.5625, 0.1563, 0.6059, 0.125, 0.5, 0.1562, 0.5, 0.1562, 0.5625, 0.125, 0.5625, 0.1562, 0.4375, 0.1562, 0.5, 0.125, 0.5, 0.125, 0.4375, 0.1563, 0.375, 0.1562, 0.4375, 0.125, 0.4375, 0.125, 0.375, 0.1563, 0.375, 0.125, 0.375, 0.125, 0.3503, 0.1562, 0.3411, 0.125, 0.3503, 0.125, 0.375, 0.09375, 0.375, 0.09375, 0.3619, 0.09375, 0.643, 0.09375, 0.625, 0.1199, 0.625, 0.1199, 0.625, 0.09375, 0.625, 0.09375, 0.5625, 0.125, 0.5625, 0.125, 0.6219, 0.09375, 0.5, 0.125, 0.5, 0.125, 0.5625, 0.09375, 0.5625, 0.125, 0.4375, 0.125, 0.5, 0.09375, 0.5, 0.09375, 0.4375, 0.125, 0.375, 0.125, 0.4375, 0.09375, 0.4375, 0.09375, 0.375, 0.0625, 0.5625, 0.09375, 0.5625, 0.09375, 0.625, 0.0625, 0.625, 0.0625, 0.5, 0.09375, 0.5, 0.09375, 0.5625, 0.0625, 0.5625, 0.09375, 0.4375, 0.09375, 0.5, 0.0625, 0.5, 0.0625, 0.4375, 0.09375, 0.375, 0.09375, 0.4375, 0.0625, 0.4375, 0.0625, 0.3756, 0.06387, 0.375, 0.09375, 0.3619, 0.09375, 0.375, 0.06387, 0.375, 0.0625, 0.6659, 0.0625, 0.625, 0.09375, 0.625, 0.09375, 0.643, 0.03125, 0.6891, 0.03125, 0.6875, 0.03317, 0.6875, 0.03125, 0.6875, 0.03125, 0.625, 0.0625, 0.625, 0.0625, 0.6659, 0.03317, 0.6875, 0.03125, 0.5625, 0.0625, 0.5625, 0.0625, 0.625, 0.03125, 0.625, 0.03125, 0.5, 0.0625, 0.5, 0.0625, 0.5625, 0.03125, 0.5625, 0.0625, 0.4375, 0.0625, 0.5, 0.03125, 0.5, 0.03125, 0.4375, 0.0625, 0.4375, 0.03125, 0.4375, 0.03125, 0.3901, 0.0625, 0.3756, 0.0, 0.5, 0.03125, 0.5, 0.03125, 0.5625, 0.0, 0.5625, 0.03125, 0.4375, 0.03125, 0.5, 0.0, 0.5, 0.0, 0.4375, 0.03125, 0.4375, 0.0, 0.4375, 0.0, 0.4058, 0.03125, 0.3901, 9.938e-08, 0.7142, 0.0, 0.6875, 0.03125, 0.6875, 0.03125, 0.6891, 0.0, 0.625, 0.03125, 0.625, 0.03125, 0.6875, 0.0, 0.6875, 0.0, 0.5625, 0.03125, 0.5625, 0.03125, 0.625, 0.0, 0.625, 0.9687, 0.6875, 1.0, 0.6875, 1.0, 0.7142, 0.9688, 0.7365, 0.9688, 0.625, 1.0, 0.625, 1.0, 0.6875, 0.9687, 0.6875, 0.9687, 0.5625, 1.0, 0.5625, 1.0, 0.625, 0.9688, 0.625, 1.0, 0.5, 1.0, 0.5625, 0.9687, 0.5625, 0.9687, 0.5, 0.9687, 0.4375, 1.0, 0.4375, 1.0, 0.5, 0.9687, 0.5, 1.0, 0.4375, 0.9687, 0.4375, 0.9688, 0.4218, 1.0, 0.4058, 0.9687, 0.5, 0.9687, 0.5625, 0.9375, 0.5625, 0.9375, 0.5, 0.9687, 0.4375, 0.9687, 0.5, 0.9375, 0.5, 0.9375, 0.4378, 0.938, 0.4375, 0.9687, 0.4375, 0.938, 0.4375, 0.9688, 0.4218, 0.9375, 0.75, 0.947, 0.75, 0.9375, 0.7565, 0.947, 0.75, 0.9375, 0.75, 0.9375, 0.6875, 0.9687, 0.6875, 0.9688, 0.7365, 0.9688, 0.625, 0.9687, 0.6875, 0.9375, 0.6875, 0.9375, 0.625, 0.9687, 0.5625, 0.9688, 0.625, 0.9375, 0.625, 0.9375, 0.5625, 0.9375, 0.6875, 0.9375, 0.75, 0.9062, 0.75, 0.9062, 0.6875, 0.9375, 0.625, 0.9375, 0.6875, 0.9062, 0.6875, 0.9062, 0.625, 0.9375, 0.5625, 0.9375, 0.625, 0.9062, 0.625, 0.9062, 0.5625, 0.9375, 0.5, 0.9375, 0.5625, 0.9062, 0.5625, 0.9062, 0.5, 0.9375, 0.5, 0.9062, 0.5, 0.9062, 0.4519, 0.9375, 0.4378, 0.9062, 0.75, 0.9375, 0.75, 0.9375, 0.7565, 0.9063, 0.7745, 0.9062, 0.5, 0.875, 0.5, 0.875, 0.4643, 0.9062, 0.4519, 0.875, 0.75, 0.9062, 0.75, 0.9063, 0.7745, 0.875, 0.7886, 0.9062, 0.6875, 0.9062, 0.75, 0.875, 0.75, 0.875, 0.6875, 0.9062, 0.625, 0.9062, 0.6875, 0.875, 0.6875, 0.875, 0.625, 0.9062, 0.5625, 0.9062, 0.625, 0.875, 0.625, 0.875, 0.5625, 0.9062, 0.5, 0.9062, 0.5625, 0.875, 0.5625, 0.875, 0.5, 0.875, 0.625, 0.875, 0.6875, 0.8437, 0.6875, 0.8438, 0.625, 0.875, 0.5625, 0.875, 0.625, 0.8438, 0.625, 0.8437, 0.5625, 0.875, 0.5, 0.875, 0.5625, 0.8437, 0.5625, 0.8437, 0.5, 0.875, 0.5, 0.8437, 0.5, 0.8437, 0.4746, 0.875, 0.4643, 0.8438, 0.75, 0.875, 0.75, 0.875, 0.7886, 0.8437, 0.799, 0.875, 0.6875, 0.875, 0.75, 0.8438, 0.75, 0.8437, 0.6875, 0.8125, 0.75, 0.8438, 0.75, 0.8437, 0.799, 0.8125, 0.8063, 0.8437, 0.6875, 0.8438, 0.75, 0.8125, 0.75, 0.8125, 0.6875, 0.8438, 0.625, 0.8437, 0.6875, 0.8125, 0.6875, 0.8125, 0.625, 0.8437, 0.5625, 0.8438, 0.625, 0.8125, 0.625, 0.8125, 0.5625, 0.8437, 0.5, 0.8437, 0.5625, 0.8125, 0.5625, 0.8125, 0.5, 0.8437, 0.5, 0.8125, 0.5, 0.8125, 0.4823, 0.8437, 0.4746, 0.8125, 0.625, 0.8125, 0.6875, 0.7812, 0.6875, 0.7812, 0.625, 0.8125, 0.5625, 0.8125, 0.625, 0.7812, 0.625, 0.7812, 0.5625, 0.8125, 0.5, 0.8125, 0.5625, 0.7812, 0.5625, 0.7812, 0.5, 0.8125, 0.5, 0.7812, 0.5, 0.7812, 0.4871, 0.8125, 0.4823, 0.7812, 0.75, 0.8125, 0.75, 0.8125, 0.8063, 0.7812, 0.8105, 0.8125, 0.6875, 0.8125, 0.75, 0.7812, 0.75, 0.7812, 0.6875, 0.75, 0.75, 0.7812, 0.75, 0.7812, 0.8105, 0.75, 0.8119, 0.75, 0.6875, 0.7812, 0.6875, 0.7812, 0.75, 0.75, 0.75, 0.75, 0.625, 0.7812, 0.625, 0.7812, 0.6875, 0.75, 0.6875, 0.75, 0.5625, 0.7812, 0.5625, 0.7812, 0.625, 0.75, 0.625, 0.75, 0.5, 0.7812, 0.5, 0.7812, 0.5625, 0.75, 0.5625, 0.7812, 0.5, 0.75, 0.5, 0.75, 0.4887, 0.7812, 0.4871])
me_cube_001.materials.append(mat_material_002)
me_cube_001.update()

# ---- objects
ob_chipclip = bpy.data.objects.new('ChipClip', me_cube_001)

# ---- transforms, parenting, visibility, modifiers, constraints
ob_chipclip.location = (0.0, -0.009585, 0.0)
ob_chipclip.scale = (0.08334, 0.02178, 0.007304)

# ---- collection membership
col_collection.objects.link(ob_chipclip)

# ---- scene / render settings (as saved in the file)
scene.frame_start = 1; scene.frame_end = 250; scene.frame_set(1)
scene.render.engine = 'BLENDER_EEVEE_NEXT'
scene.cycles.sampling_pattern = 'TABULATED_SOBOL'
bpy.context.view_layer.update()

# ---- added for rendering (the .blend has no active camera and no usable light): camera, sun
cam_auto = bpy.data.cameras.new('AutoCamera')
cam_auto.lens = 50.0
cam_auto.sensor_width = 36.0
cam_auto.clip_end = 1000.0
ob_auto_camera = bpy.data.objects.new('AutoCamera', cam_auto)
scene.collection.objects.link(ob_auto_camera)
ob_auto_camera.location = (0.185045, -0.209905, 0.151887)
ob_auto_camera.rotation_euler = (1.09748, -7.21219e-08, 0.694738)
scene.camera = ob_auto_camera
light_auto_sun = bpy.data.lights.new('AutoSun', 'SUN')
light_auto_sun.energy = 3.0
light_auto_sun.angle = 0.0523599
ob_auto_sun = bpy.data.objects.new('AutoSun', light_auto_sun)
scene.collection.objects.link(ob_auto_sun)
ob_auto_sun.rotation_euler = (0.872665, 0.174533, 0.523599)
bpy.context.view_layer.update()
